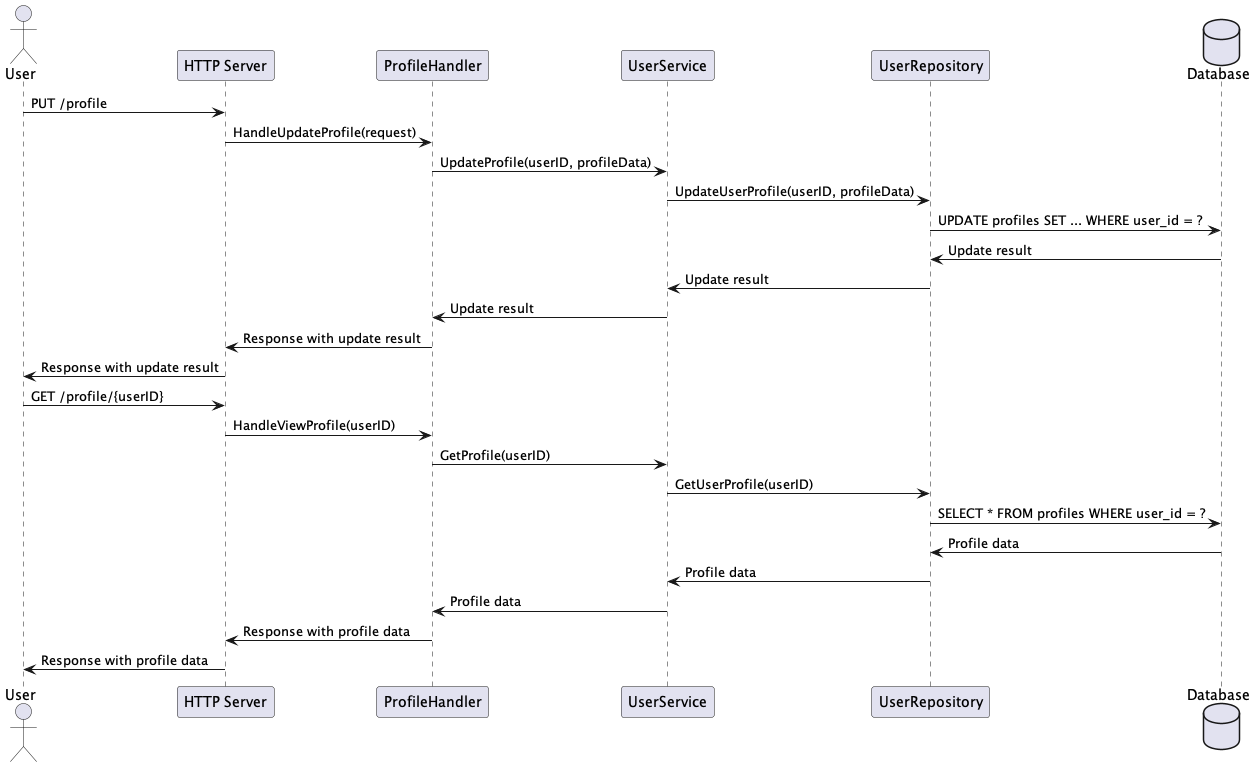

The diagram above was rendered by PlantUML. Its source (embedded in the PNG):
@startuml
actor User
participant "HTTP Server" as HttpServer
participant "ProfileHandler" as ProfileHandler
participant "UserService" as UserService
participant "UserRepository" as UserRepository
database "Database" as Database

User -> HttpServer: PUT /profile
HttpServer -> ProfileHandler: HandleUpdateProfile(request)
ProfileHandler -> UserService: UpdateProfile(userID, profileData)
UserService -> UserRepository: UpdateUserProfile(userID, profileData)
UserRepository -> Database: UPDATE profiles SET ... WHERE user_id = ?
Database -> UserRepository: Update result
UserRepository -> UserService: Update result
UserService -> ProfileHandler: Update result
ProfileHandler -> HttpServer: Response with update result
HttpServer -> User: Response with update result

User -> HttpServer: GET /profile/{userID}
HttpServer -> ProfileHandler: HandleViewProfile(userID)
ProfileHandler -> UserService: GetProfile(userID)
UserService -> UserRepository: GetUserProfile(userID)
UserRepository -> Database: SELECT * FROM profiles WHERE user_id = ?
Database -> UserRepository: Profile data
UserRepository -> UserService: Profile data
UserService -> ProfileHandler: Profile data
ProfileHandler -> HttpServer: Response with profile data
HttpServer -> User: Response with profile data
@enduml